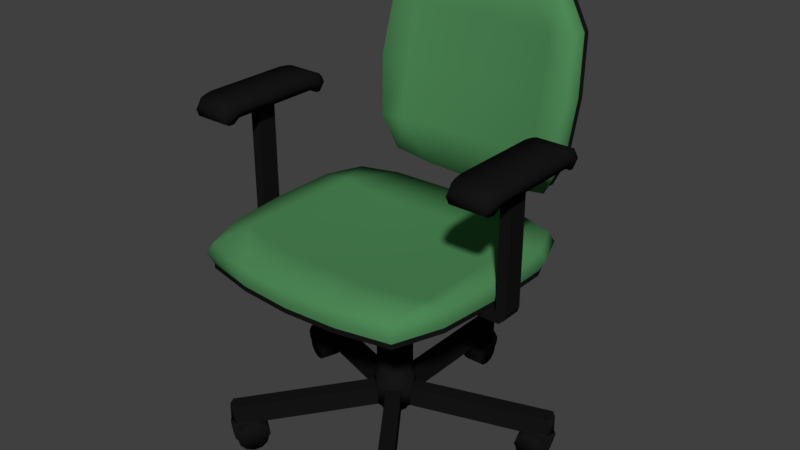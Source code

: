 # Source: Chair1.blend  (saved by Blender 2.78.0; exported with 4.5.12 LTS)
import bpy
from mathutils import Matrix  # noqa: F401  (used for matrix-valued properties, if any)

bpy.ops.wm.read_factory_settings(use_empty=True)
scene = bpy.context.scene
scene.name = 'Scene'

# ---- collections
col_collection_1 = bpy.data.collections.new('Collection 1'); scene.collection.children.link(col_collection_1)

# ---- materials (node trees are filled in below, after node groups)
mat_plastic_black = bpy.data.materials.new('Plastic-Black')
mat_plastic_black.alpha_threshold = 0.0
mat_plastic_black.use_transparent_shadow = False
mat_plastic_black.diffuse_color = (0.008, 0.008, 0.008, 1.0)
mat_plastic_black.roughness = 0.5
mat_plastic_black.specular_intensity = 0.0
mat_metal_silver = bpy.data.materials.new('Metal-Silver')
mat_metal_silver.alpha_threshold = 0.0
mat_metal_silver.use_transparent_shadow = False
mat_metal_silver.roughness = 0.5
mat_cloth_lightgreen = bpy.data.materials.new('Cloth-LightGreen')
mat_cloth_lightgreen.alpha_threshold = 0.0
mat_cloth_lightgreen.use_transparent_shadow = False
mat_cloth_lightgreen.diffuse_color = (0.07607, 0.2462, 0.09378, 1.0)
mat_cloth_lightgreen.roughness = 0.5
mat_cloth_lightgreen.specular_intensity = 0.0
mat_cloth_lightgreen.line_color = (0.0, 0.0, 0.0, 1.0)
mat_metal_black = bpy.data.materials.new('Metal-Black')
mat_metal_black.alpha_threshold = 0.0
mat_metal_black.use_transparent_shadow = False
mat_metal_black.diffuse_color = (0.003095, 0.003095, 0.003095, 1.0)
mat_metal_black.roughness = 0.5

# ---- material node trees

# ---- world
world_world = bpy.data.worlds.new('World'); scene.world = world_world
world_world.color = (0.05088, 0.05088, 0.05088)
world_world.use_sun_shadow = False
world_world.sun_shadow_jitter_overblur = 0.0
world_world.cycles.sampling_method = 'MANUAL'

# ---- meshes
me_chairbase = bpy.data.meshes.new('ChairBase')
me_chairbase.from_pydata([(-0.015, 0.03724, 0.06), (0.015, 0.3095, 0.1), (-0.015, 0.3095, 0.06), (0.015, 0.03724, 0.1), (0.015, 0.03724, 0.06), (-0.015, 0.3095, 0.1), (0.015, 0.3095, 0.06), (-0.015, 0.03724, 0.1), (0.0, 0.3172, 0.1), (0.0, 0.3172, 0.06), (0.03078, 0.02577, 0.06), (0.299, 0.08137, 0.1), (0.2897, 0.1099, 0.06), (0.04005, -0.002759, 0.1), (0.04005, -0.002759, 0.06), (0.299, 0.08137, 0.06), (0.03078, 0.02577, 0.1), (0.3017, 0.09803, 0.06), (0.03402, -0.02131, 0.06), (0.009753, -0.03894, 0.1), (0.009753, -0.03894, 0.06), (0.03402, -0.02131, 0.1), (0.1865, -0.2567, 0.1), (0.1865, -0.2567, 0.06), (-0.009753, -0.03894, 0.06), (-0.03402, -0.02131, 0.1), (-0.03402, -0.02131, 0.06), (-0.009753, -0.03894, 0.1), (-0.04005, -0.002759, 0.06), (-0.2897, 0.1099, 0.1), (-0.299, 0.08137, 0.06), (-0.03078, 0.02577, 0.1), (-0.03078, 0.02577, 0.06), (-0.299, 0.08137, 0.1), (-0.2897, 0.1099, 0.06), (-0.04005, -0.002759, 0.1), (-0.3017, 0.09803, 0.1), (-0.3017, 0.09803, 0.06), (0.015, 0.03724, 0.12), (-0.015, 0.03724, 0.12), (0.04005, -0.002759, 0.12), (0.03078, 0.02577, 0.12), (0.009753, -0.03894, 0.12), (0.03402, -0.02131, 0.12), (-0.03402, -0.02131, 0.12), (-0.009753, -0.03894, 0.12), (-0.03078, 0.02577, 0.12), (-0.04005, -0.002759, 0.12), (0.01302, 0.03231, 0.1219), (-0.01302, 0.03231, 0.1219), (0.03476, -0.002394, 0.1219), (0.02671, 0.02237, 0.1219), (0.008463, -0.03379, 0.1219), (0.02953, -0.01849, 0.1219), (-0.02953, -0.01849, 0.1219), (-0.008463, -0.03379, 0.1219), (-0.02671, 0.02237, 0.1219), (-0.03476, -0.002394, 0.1219), (0.01302, 0.03231, 0.26), (-0.01302, 0.03231, 0.26), (0.03476, -0.002394, 0.26), (0.02671, 0.02237, 0.26), (0.008463, -0.03379, 0.26), (0.02953, -0.01849, 0.26), (-0.02953, -0.01849, 0.26), (-0.008463, -0.03379, 0.26), (-0.02671, 0.02237, 0.26), (-0.03476, -0.002394, 0.26), (0.2897, 0.1099, 0.1), (0.3017, 0.09803, 0.1), (0.1698, -0.2592, 0.1), (0.1941, -0.2416, 0.06), (0.1941, -0.2416, 0.1), (0.1698, -0.2592, 0.06), (-0.1941, -0.2416, 0.1), (-0.1698, -0.2592, 0.06), (-0.1698, -0.2592, 0.1), (-0.1941, -0.2416, 0.06), (-0.1865, -0.2567, 0.1), (-0.1865, -0.2567, 0.06), (0.01106, 0.02745, 0.2638), (-0.01106, 0.02745, 0.2638), (0.02952, -0.002033, 0.2638), (0.02269, 0.019, 0.2638), (0.007189, -0.0287, 0.2638), (0.02508, -0.01571, 0.2638), (-0.02508, -0.01571, 0.2638), (-0.007189, -0.0287, 0.2638), (-0.02269, 0.019, 0.2638), (-0.02952, -0.002033, 0.2638), (-0.0111, 0.02756, 0.06), (0.0111, 0.02756, 0.06), (0.02278, 0.01908, 0.06), (0.02965, -0.002042, 0.06), (0.02519, -0.01577, 0.06), (0.007219, -0.02883, 0.06), (-0.007219, -0.02883, 0.06), (-0.02519, -0.01577, 0.06), (-0.02965, -0.002042, 0.06), (-0.02278, 0.01908, 0.06), (-0.0111, 0.02756, 0.04669), (0.0111, 0.02756, 0.04669), (0.02278, 0.01908, 0.04669), (0.02965, -0.002042, 0.04669), (0.02519, -0.01577, 0.04669), (0.007219, -0.02883, 0.04669), (-0.007219, -0.02883, 0.04669), (-0.02519, -0.01577, 0.04669), (-0.02965, -0.002042, 0.04669), (-0.02278, 0.01908, 0.04669)], [], [(4, 3, 16, 10), (0, 7, 5, 2), (5, 7, 3, 1, 8), (15, 17, 69, 11), (2, 9, 6, 4, 0), (6, 1, 3, 4), (7, 0, 32, 31), (10, 16, 68, 12), (68, 16, 13, 11, 69), (12, 68, 69, 17), (12, 17, 15, 14, 10), (15, 11, 13, 14), (26, 25, 35, 28), (18, 21, 72, 71), (72, 21, 19, 70, 22), (2, 5, 8, 9), (71, 23, 73, 20, 18), (73, 70, 19, 20), (20, 19, 27, 24), (24, 27, 76, 75), (76, 27, 25, 74, 78), (6, 9, 8, 1), (75, 79, 77, 26, 24), (77, 74, 25, 26), (14, 13, 21, 18), (28, 35, 33, 30), (33, 35, 31, 29, 36), (34, 37, 36, 29), (30, 37, 34, 32, 28), (34, 29, 31, 32), (3, 7, 39, 38), (27, 19, 42, 45), (13, 16, 41, 40), (19, 21, 43, 42), (25, 27, 45, 44), (21, 13, 40, 43), (31, 35, 47, 46), (35, 25, 44, 47), (16, 3, 38, 41), (7, 31, 46, 39), (38, 39, 49, 48), (47, 44, 54, 57), (46, 47, 57, 56), (40, 41, 51, 50), (39, 46, 56, 49), (43, 40, 50, 53), (42, 43, 53, 52), (41, 38, 48, 51), (45, 42, 52, 55), (44, 45, 55, 54), (55, 52, 62, 65), (54, 55, 65, 64), (48, 49, 59, 58), (57, 54, 64, 67), (56, 57, 67, 66), (50, 51, 61, 60), (49, 56, 66, 59), (53, 50, 60, 63), (52, 53, 63, 62), (51, 48, 58, 61), (30, 33, 36, 37), (73, 23, 22, 70), (71, 72, 22, 23), (77, 79, 78, 74), (75, 76, 78, 79), (63, 60, 82, 85), (62, 63, 85, 84), (61, 58, 80, 83), (65, 62, 84, 87), (64, 65, 87, 86), (58, 59, 81, 80), (67, 64, 86, 89), (66, 67, 89, 88), (60, 61, 83, 82), (59, 66, 88, 81), (81, 88, 89, 86, 87, 84, 85, 82, 83, 80), (24, 26, 97, 96), (4, 10, 92, 91), (0, 4, 91, 90), (20, 24, 96, 95), (10, 14, 93, 92), (28, 32, 99, 98), (14, 18, 94, 93), (32, 0, 90, 99), (18, 20, 95, 94), (26, 28, 98, 97), (92, 93, 103, 102), (99, 90, 100, 109), (93, 94, 104, 103), (94, 95, 105, 104), (91, 92, 102, 101), (95, 96, 106, 105), (96, 97, 107, 106), (90, 91, 101, 100), (97, 98, 108, 107), (98, 99, 109, 108), (100, 101, 102, 103, 104, 105, 106, 107, 108, 109)])
me_chairbase.polygons.foreach_set('use_smooth', [1, 0, 0, 1, 0, 0, 1, 0, 0, 1, 0, 0, 1, 0, 0, 1, 0, 0, 1, 0, 0, 1, 0, 0, 1, 0, 0, 0, 0, 0, 1, 1, 1, 1, 1, 1, 1, 1, 1, 1, 1, 1, 1, 1, 1, 1, 1, 1, 1, 1, 1, 1, 1, 1, 1, 1, 1, 1, 1, 1, 0, 1, 1, 1, 1, 1, 1, 1, 1, 1, 1, 1, 1, 1, 1, 1, 0, 1, 0, 1, 0, 0, 1, 1, 0, 1, 0, 1, 1, 0, 1, 1, 0, 0, 1, 0, 0])
me_chairbase.materials.append(mat_plastic_black)
me_chairbase.use_remesh_preserve_volume = False
me_chairbase.use_remesh_preserve_attributes = False
me_chairbase.use_mirror_vertex_groups = False
me_chairbase.update()
me_cylinder_001 = bpy.data.meshes.new('Cylinder.001')
me_cylinder_001.from_pydata([(0.0, 0.015, 0.0), (0.0, 0.015, 0.14), (0.0075, 0.01299, 0.0), (0.0075, 0.01299, 0.14), (0.01299, 0.0075, 0.0), (0.01299, 0.0075, 0.14), (0.015, -6.557e-10, 0.0), (0.015, -6.557e-10, 0.14), (0.01299, -0.0075, 0.0), (0.01299, -0.0075, 0.14), (0.0075, -0.01299, 0.0), (0.0075, -0.01299, 0.14), (2.265e-09, -0.015, 0.0), (2.265e-09, -0.015, 0.14), (-0.0075, -0.01299, 0.0), (-0.0075, -0.01299, 0.14), (-0.01299, -0.0075, 0.0), (-0.01299, -0.0075, 0.14), (-0.015, -6.974e-09, 0.0), (-0.015, -6.974e-09, 0.14), (-0.01299, 0.0075, 0.0), (-0.01299, 0.0075, 0.14), (-0.0075, 0.01299, 0.0), (-0.0075, 0.01299, 0.14)], [], [(0, 1, 3, 2), (2, 3, 5, 4), (4, 5, 7, 6), (6, 7, 9, 8), (8, 9, 11, 10), (10, 11, 13, 12), (12, 13, 15, 14), (14, 15, 17, 16), (16, 17, 19, 18), (18, 19, 21, 20), (3, 1, 23, 21, 19, 17, 15, 13, 11, 9, 7, 5), (20, 21, 23, 22), (22, 23, 1, 0), (0, 2, 4, 6, 8, 10, 12, 14, 16, 18, 20, 22)])
me_cylinder_001.polygons.foreach_set('use_smooth', [True] * 14)
me_cylinder_001.materials.append(mat_metal_silver)
me_cylinder_001.use_remesh_preserve_volume = False
me_cylinder_001.use_remesh_preserve_attributes = False
me_cylinder_001.use_mirror_vertex_groups = False
me_cylinder_001.update()
me_chair1seat = bpy.data.meshes.new('Chair1Seat')
me_chair1seat.from_pydata([(0.0, -1.0, 0.0), (0.0, 1.0, 0.0), (0.8156, -0.8788, 0.0), (1.0, 0.5788, 0.0), (0.5868, 0.9769, 0.0), (0.8856, 0.8759, 0.0), (1.0, 0.01442, 0.0), (0.9512, -0.4928, 0.0), (0.4105, -0.9712, 0.0), (0.0, -1.0, 0.01), (0.0, 1.0, 0.01), (0.8156, -0.8788, 0.01), (1.0, 0.5788, 0.01), (0.5868, 0.9769, 0.01), (0.8856, 0.8759, 0.01), (1.0, 0.01442, 0.01), (0.9512, -0.4928, 0.01), (0.4105, -0.9712, 0.01), (0.0, 1.042, 0.03), (0.0, -1.042, 0.03), (0.6113, 1.018, 0.03), (0.9226, 0.9126, 0.03), (1.042, 0.01503, 0.03), (1.042, 0.603, 0.03), (0.4277, -1.012, 0.03), (0.8497, -0.9156, 0.03), (0.991, -0.5134, 0.03), (0.0, 1.0, 0.05), (0.0, -1.0, 0.05), (0.5868, 0.9769, 0.05), (0.8856, 0.8759, 0.05), (1.0, 0.01442, 0.05), (1.0, 0.5788, 0.05), (0.4105, -0.9712, 0.05), (0.8156, -0.8788, 0.05), (0.9512, -0.4928, 0.05), (0.8156, 0.01442, 0.05), (0.8156, 0.5788, 0.05), (0.8156, -0.4928, 0.05), (0.5868, 0.5788, 0.04584), (0.4962, 0.01442, 0.04584), (0.4105, -0.5779, 0.04321), (0.0, -0.5779, 0.04321), (0.0, 0.5788, 0.04584), (0.0, 0.01442, 0.04584)], [], [(1, 4, 5, 3, 6, 7, 2, 8, 0), (14, 13, 20, 21), (8, 17, 9, 0), (5, 14, 12, 3), (4, 13, 14, 5), (6, 15, 16, 7), (3, 12, 15, 6), (7, 16, 11, 2), (2, 11, 17, 8), (1, 10, 13, 4), (20, 18, 27, 29), (16, 15, 22, 26), (15, 12, 23, 22), (38, 34, 35), (11, 16, 26, 25), (17, 11, 25, 24), (13, 10, 18, 20), (9, 17, 24, 19), (12, 14, 21, 23), (42, 28, 33, 41), (19, 24, 33, 28), (23, 21, 30, 32), (21, 20, 29, 30), (26, 22, 31, 35), (22, 23, 32, 31), (33, 34, 38, 41), (25, 26, 35, 34), (24, 25, 34, 33), (31, 32, 37, 36), (35, 31, 36, 38), (40, 41, 38, 36), (36, 37, 39, 40), (37, 32, 30), (29, 39, 37, 30), (27, 43, 39, 29), (42, 41, 40, 44), (43, 44, 40, 39)])
me_chair1seat.polygons.foreach_set('use_smooth', [0, 1, 0, 0, 0, 0, 0, 0, 0, 0, 1, 1, 1, 1, 1, 1, 1, 1, 1, 1, 1, 1, 1, 1, 1, 1, 1, 1, 1, 1, 1, 1, 1, 1, 1, 1, 1])
me_chair1seat.polygons.foreach_set('material_index', [0, 1, 0, 0, 0, 0, 0, 0, 0, 0, 1, 1, 1, 1, 1, 1, 1, 1, 1, 1, 1, 1, 1, 1, 1, 1, 1, 1, 1, 1, 1, 1, 1, 1, 1, 1, 1])
me_chair1seat.materials.append(mat_plastic_black)
me_chair1seat.materials.append(mat_cloth_lightgreen)
me_chair1seat.use_remesh_preserve_volume = False
me_chair1seat.use_remesh_preserve_attributes = False
me_chair1seat.use_mirror_vertex_groups = False
me_chair1seat.update()
me_seatmetalbase = bpy.data.meshes.new('SeatMetalBase')
me_seatmetalbase.from_pydata([(-0.1174, -0.1948, 0.01232), (-0.1174, -0.1948, 0.05791), (-0.1174, 0.08036, 0.01232), (-0.1174, 0.08036, 0.05791), (-0.06077, -0.1948, 0.01232), (-0.06077, -0.1948, 0.05791), (-0.06077, 0.0617, 0.01232), (-0.06077, 0.0617, 0.05791), (-0.1174, 0.1109, 0.05791), (-0.1174, 0.1109, 0.01232), (-0.06077, 0.1109, 0.01232), (-0.06077, 0.1109, 0.05791), (0.1174, -0.1948, 0.01232), (0.1174, -0.1948, 0.05791), (0.1174, 0.08036, 0.01232), (0.1174, 0.08036, 0.05791), (0.06077, -0.1948, 0.01232), (0.06077, -0.1948, 0.05791), (0.06077, 0.0617, 0.01232), (0.06077, 0.0617, 0.05791), (0.1174, 0.1109, 0.05791), (0.1174, 0.1109, 0.01232), (0.06077, 0.1109, 0.01232), (0.06077, 0.1109, 0.05791), (0.0, 0.0617, 0.05791), (0.0, 0.0617, 0.01232), (0.0, 0.1109, 0.05791), (0.0, 0.1109, 0.01232), (-0.035, -0.088, -0.005019), (-0.035, -0.088, 0.05), (-0.03031, -0.0705, -0.005019), (-0.03031, -0.0705, 0.05), (-0.0175, -0.05769, -0.005019), (-0.0175, -0.05769, 0.05), (-4.657e-09, -0.053, -0.005019), (-4.657e-09, -0.053, 0.05), (0.0175, -0.05769, -0.005019), (0.0175, -0.05769, 0.05), (0.03031, -0.0705, -0.005019), (0.03031, -0.0705, 0.05), (0.035, -0.088, -0.005019), (0.035, -0.088, 0.05), (0.03031, -0.1055, -0.005019), (0.03031, -0.1055, 0.05), (0.0175, -0.1183, -0.005019), (0.0175, -0.1183, 0.05), (7.451e-09, -0.123, -0.005019), (7.451e-09, -0.123, 0.05), (-0.0175, -0.1183, -0.005019), (-0.0175, -0.1183, 0.05), (-0.03031, -0.1055, -0.005019), (-0.03031, -0.1055, 0.05), (-0.035, 0.0, -0.005019), (-0.035, 0.0, 0.05), (-0.03031, 0.0175, -0.005019), (-0.03031, 0.0175, 0.05), (-0.0175, 0.03031, -0.005019), (-0.0175, 0.03031, 0.05), (0.0, 0.035, -0.005019), (0.0, 0.035, 0.05), (0.0175, 0.03031, -0.005019), (0.0175, 0.03031, 0.05), (0.03031, 0.0175, -0.005019), (0.03031, 0.0175, 0.05), (0.035, 0.0, -0.005019), (0.035, 0.0, 0.05), (0.03031, -0.0175, -0.005019), (0.03031, -0.0175, 0.05), (0.0175, -0.03031, -0.005019), (0.0175, -0.03031, 0.05), (1.211e-08, -0.035, -0.005019), (1.211e-08, -0.035, 0.05), (-0.0175, -0.03031, -0.005019), (-0.0175, -0.03031, 0.05), (-0.03031, -0.0175, -0.005019), (-0.03031, -0.0175, 0.05), (0.0575, -0.134, 0.0), (0.0575, -0.134, 0.06), (-0.0575, -0.134, 0.0), (-0.0575, -0.134, 0.06), (0.0575, 0.046, 0.0), (0.0575, 0.046, 0.06), (-0.0575, 0.046, 0.0), (-0.0575, 0.046, 0.06), (-0.02954, -0.088, -0.005019), (-0.02558, -0.07323, -0.005019), (-0.01477, -0.06242, -0.005019), (-3.725e-09, -0.05846, -0.005019), (0.01477, -0.06242, -0.005019), (0.02558, -0.07323, -0.005019), (0.02954, -0.088, -0.005019), (0.02558, -0.1028, -0.005019), (0.01477, -0.1136, -0.005019), (7.451e-09, -0.1175, -0.005019), (-0.01477, -0.1136, -0.005019), (-0.02558, -0.1028, -0.005019), (-0.02954, 0.0, -0.005019), (-0.02558, 0.01477, -0.005019), (-0.01477, 0.02558, -0.005019), (0.0, 0.02954, -0.005019), (0.01477, 0.02558, -0.005019), (0.02558, 0.01477, -0.005019), (0.02954, -3.725e-09, -0.005019), (0.02558, -0.01477, -0.005019), (0.01477, -0.02558, -0.005019), (1.024e-08, -0.02954, -0.005019), (-0.01477, -0.02558, -0.005019), (-0.02558, -0.01477, -0.005019), (-0.02954, -0.088, -0.001765), (-0.02558, -0.07323, -0.001765), (-0.01477, -0.06242, -0.001765), (-3.725e-09, -0.05846, -0.001765), (0.01477, -0.06242, -0.001765), (0.02558, -0.07323, -0.001765), (0.02954, -0.088, -0.001765), (0.02558, -0.1028, -0.001765), (0.01477, -0.1136, -0.001765), (7.451e-09, -0.1175, -0.001765), (-0.01477, -0.1136, -0.001765), (-0.02558, -0.1028, -0.001765), (-0.02954, 0.0, -0.001765), (-0.02558, 0.01477, -0.001765), (-0.01477, 0.02558, -0.001765), (0.0, 0.02954, -0.001765), (0.01477, 0.02558, -0.001765), (0.02558, 0.01477, -0.001765), (0.02954, -3.725e-09, -0.001765), (0.02558, -0.01477, -0.001765), (0.01477, -0.02558, -0.001765), (1.024e-08, -0.02954, -0.001765), (-0.01477, -0.02558, -0.001765), (-0.02558, -0.01477, -0.001765)], [], [(0, 1, 3, 2), (7, 6, 25, 24), (6, 7, 5, 4), (4, 5, 1, 0), (2, 6, 4, 0), (7, 3, 1, 5), (9, 8, 11, 10), (6, 2, 9, 10), (3, 7, 11, 8), (2, 3, 8, 9), (11, 7, 24, 26), (10, 11, 26, 27), (6, 10, 27, 25), (12, 14, 15, 13), (19, 24, 25, 18), (18, 16, 17, 19), (16, 12, 13, 17), (14, 12, 16, 18), (19, 17, 13, 15), (21, 22, 23, 20), (18, 22, 21, 14), (15, 20, 23, 19), (14, 21, 20, 15), (23, 26, 24, 19), (22, 27, 26, 23), (18, 25, 27, 22), (28, 29, 31, 30), (30, 31, 33, 32), (32, 33, 35, 34), (34, 35, 37, 36), (36, 37, 39, 38), (38, 39, 41, 40), (40, 41, 43, 42), (42, 43, 45, 44), (44, 45, 47, 46), (46, 47, 49, 48), (31, 29, 51, 49, 47, 45, 43, 41, 39, 37, 35, 33), (48, 49, 51, 50), (50, 51, 29, 28), (52, 54, 97, 96), (52, 53, 55, 54), (54, 55, 57, 56), (56, 57, 59, 58), (58, 59, 61, 60), (60, 61, 63, 62), (62, 63, 65, 64), (64, 65, 67, 66), (66, 67, 69, 68), (68, 69, 71, 70), (70, 71, 73, 72), (55, 53, 75, 73, 71, 69, 67, 65, 63, 61, 59, 57), (72, 73, 75, 74), (74, 75, 53, 52), (66, 68, 104, 103), (76, 77, 79, 78), (78, 79, 83, 82), (82, 83, 81, 80), (80, 81, 77, 76), (78, 82, 80, 76), (83, 79, 77, 81), (88, 89, 113, 112), (95, 84, 108, 119), (32, 34, 87, 86), (42, 44, 92, 91), (28, 30, 85, 84), (62, 64, 102, 101), (72, 74, 107, 106), (38, 40, 90, 89), (48, 50, 95, 94), (58, 60, 100, 99), (68, 70, 105, 104), (34, 36, 88, 87), (44, 46, 93, 92), (54, 56, 98, 97), (64, 66, 103, 102), (74, 52, 96, 107), (30, 32, 86, 85), (40, 42, 91, 90), (50, 28, 84, 95), (60, 62, 101, 100), (70, 72, 106, 105), (36, 38, 89, 88), (46, 48, 94, 93), (56, 58, 99, 98), (108, 109, 110, 111, 112, 113, 114, 115, 116, 117, 118, 119), (120, 121, 122, 123, 124, 125, 126, 127, 128, 129, 130, 131), (103, 104, 128, 127), (96, 97, 121, 120), (89, 90, 114, 113), (104, 105, 129, 128), (97, 98, 122, 121), (90, 91, 115, 114), (105, 106, 130, 129), (98, 99, 123, 122), (91, 92, 116, 115), (106, 107, 131, 130), (84, 85, 109, 108), (99, 100, 124, 123), (92, 93, 117, 116), (107, 96, 120, 131), (85, 86, 110, 109), (100, 101, 125, 124), (93, 94, 118, 117), (86, 87, 111, 110), (101, 102, 126, 125), (94, 95, 119, 118), (87, 88, 112, 111), (102, 103, 127, 126)])
me_seatmetalbase.materials.append(mat_metal_black)
me_seatmetalbase.use_remesh_preserve_volume = False
me_seatmetalbase.use_remesh_preserve_attributes = False
me_seatmetalbase.use_mirror_vertex_groups = False
me_seatmetalbase.update()
me_seatbase = bpy.data.meshes.new('SeatBase')
me_seatbase.from_pydata([(-1.0, -1.03, 0.0), (-1.0, 1.03, 0.0), (1.0, -1.03, 0.0), (1.0, 1.03, 0.0), (-1.0, -0.9697, -0.04), (-1.0, 1.03, -0.04), (1.0, -0.9697, -0.04), (1.0, 1.03, -0.04), (-0.9569, -0.9318, -0.04), (-0.9569, 0.9924, -0.04), (0.9569, -0.9318, -0.04), (0.9569, 0.9924, -0.04), (-0.9569, -0.9318, -0.00986), (-0.9569, 0.9924, -0.00986), (0.9569, -0.9318, -0.00986), (0.9569, 0.9924, -0.00986)], [], [(3, 1, 0, 2), (7, 6, 10, 11), (2, 0, 4, 6), (3, 2, 6, 7), (1, 3, 7, 5), (0, 1, 5, 4), (8, 9, 13, 12), (4, 5, 9, 8), (6, 4, 8, 10), (5, 7, 11, 9), (13, 15, 14, 12), (10, 8, 12, 14), (9, 11, 15, 13), (11, 10, 14, 15)])
me_seatbase.materials.append(mat_plastic_black)
me_seatbase.use_remesh_preserve_volume = False
me_seatbase.use_remesh_preserve_attributes = False
me_seatbase.use_mirror_vertex_groups = False
me_seatbase.update()
me_chair1armrest = bpy.data.meshes.new('Chair1ArmRest')
me_chair1armrest.from_pydata([(0.3105, -0.125, 0.2359), (0.3105, -0.125, 0.2568), (0.3146, -0.115, 0.2302), (0.3146, -0.1143, 0.2659), (0.3163, -0.1044, 0.231), (0.3163, -0.1025, 0.2689), (0.318, -0.09347, 0.2405), (0.318, -0.08476, 0.2705), (0.3241, -0.08911, 0.2555), (0.3223, -0.1035, 0.25), (0.3165, -0.125, 0.2464), (0.3206, -0.1147, 0.2481), (0.2791, -0.125, 0.2359), (0.2791, -0.125, 0.2568), (0.2791, -0.115, 0.2302), (0.2791, -0.1143, 0.2659), (0.2476, -0.125, 0.2359), (0.2476, -0.125, 0.2568), (0.2435, -0.115, 0.2302), (0.2435, -0.1143, 0.2659), (0.2791, -0.1044, 0.231), (0.2791, -0.1025, 0.2689), (0.2418, -0.1044, 0.231), (0.2418, -0.1025, 0.2689), (0.2791, -0.09347, 0.2405), (0.2791, -0.08476, 0.2705), (0.2401, -0.09347, 0.2405), (0.2401, -0.08476, 0.2705), (0.2341, -0.08911, 0.2555), (0.2358, -0.1035, 0.25), (0.2416, -0.125, 0.2464), (0.2375, -0.1147, 0.2481), (0.3105, 0.125, 0.2359), (0.3105, 0.125, 0.2568), (0.3146, 0.115, 0.2302), (0.3146, 0.1143, 0.2659), (0.3163, 0.1044, 0.231), (0.3163, 0.1025, 0.2689), (0.318, 0.09347, 0.2405), (0.318, 0.08476, 0.2705), (0.3241, 0.0, 0.2555), (0.3241, 0.08911, 0.2555), (0.3223, 0.1035, 0.25), (0.3165, 0.125, 0.2464), (0.3206, 0.1147, 0.2481), (0.318, 0.0, 0.2405), (0.318, 0.0, 0.2705), (0.2791, 0.125, 0.2359), (0.2791, 0.125, 0.2568), (0.2791, 0.115, 0.2302), (0.2791, 0.1143, 0.2659), (0.2476, 0.125, 0.2359), (0.2476, 0.125, 0.2568), (0.2435, 0.115, 0.2302), (0.2435, 0.1143, 0.2659), (0.2791, 0.1044, 0.231), (0.2791, 0.1025, 0.2689), (0.2418, 0.1044, 0.231), (0.2418, 0.1025, 0.2689), (0.2791, 0.09347, 0.2405), (0.2791, 0.08476, 0.2705), (0.2401, 0.09347, 0.2405), (0.2401, 0.08476, 0.2705), (0.2341, 0.0, 0.2555), (0.2341, 0.08911, 0.2555), (0.2358, 0.1035, 0.25), (0.2416, 0.125, 0.2464), (0.2375, 0.1147, 0.2481), (0.2791, 0.0, 0.2405), (0.2791, 0.0, 0.2705), (0.2401, 0.0, 0.2405), (0.2401, 0.0, 0.2705), (0.2691, -0.02, 0.006887), (0.2691, -0.02, 0.2405), (0.2691, 0.02, 0.006887), (0.2691, 0.02, 0.2405), (0.2891, -0.02, 0.006887), (0.2891, -0.02, 0.2405), (0.2891, 0.02, 0.006887), (0.2891, 0.02, 0.2405), (0.2664, -0.02, 0.000833), (0.2664, 0.02, 0.000833), (0.2864, -0.02, -0.003708), (0.2864, 0.02, -0.003708), (0.2562, -0.02, -0.01355), (0.2562, 0.02, -0.01355), (0.2762, -0.02, -0.01355), (0.2762, 0.02, -0.01355), (0.1744, -0.02, 0.000833), (0.1744, 0.02, 0.000833), (0.1801, -0.02, -0.01355), (0.1801, 0.02, -0.01355)], [], [(15, 3, 5, 21), (11, 3, 1, 10), (0, 10, 1, 13, 12), (14, 2, 0, 12), (3, 15, 13, 1), (4, 20, 24, 6), (11, 2, 4, 9), (2, 14, 20, 4), (25, 7, 46, 69), (21, 5, 7, 25), (9, 4, 6, 8), (8, 6, 45, 40), (6, 24, 68, 45), (5, 9, 8, 7), (2, 11, 10, 0), (7, 8, 40, 46), (3, 11, 9, 5), (15, 21, 23, 19), (31, 30, 17, 19), (16, 12, 13, 17, 30), (14, 12, 16, 18), (19, 17, 13, 15), (22, 26, 24, 20), (31, 29, 22, 18), (18, 22, 20, 14), (25, 69, 71, 27), (21, 25, 27, 23), (29, 28, 26, 22), (28, 63, 70, 26), (26, 70, 68, 24), (23, 27, 28, 29), (18, 16, 30, 31), (27, 71, 63, 28), (19, 23, 29, 31), (50, 56, 37, 35), (44, 43, 33, 35), (32, 47, 48, 33, 43), (49, 47, 32, 34), (35, 33, 48, 50), (36, 38, 59, 55), (44, 42, 36, 34), (34, 36, 55, 49), (60, 69, 46, 39), (56, 60, 39, 37), (42, 41, 38, 36), (41, 40, 45, 38), (38, 45, 68, 59), (37, 39, 41, 42), (34, 32, 43, 44), (39, 46, 40, 41), (35, 37, 42, 44), (50, 54, 58, 56), (67, 54, 52, 66), (51, 66, 52, 48, 47), (49, 53, 51, 47), (54, 50, 48, 52), (57, 55, 59, 61), (67, 53, 57, 65), (53, 49, 55, 57), (60, 62, 71, 69), (56, 58, 62, 60), (65, 57, 61, 64), (64, 61, 70, 63), (61, 59, 68, 70), (58, 65, 64, 62), (53, 67, 66, 51), (62, 64, 63, 71), (54, 67, 65, 58), (72, 73, 75, 74), (74, 75, 79, 78), (78, 79, 77, 76), (76, 77, 73, 72), (76, 72, 80, 82), (79, 75, 73, 77), (82, 80, 84, 86), (74, 78, 83, 81), (72, 74, 81, 80), (78, 76, 82, 83), (85, 87, 86, 84), (81, 83, 87, 85), (83, 82, 86, 87), (84, 80, 88, 90), (88, 89, 91, 90), (85, 84, 90, 91), (81, 85, 91, 89), (80, 81, 89, 88)])
me_chair1armrest.polygons.foreach_set('use_smooth', [1, 1, 1, 1, 1, 1, 1, 1, 1, 1, 1, 1, 1, 1, 1, 1, 1, 1, 1, 1, 1, 1, 1, 1, 1, 1, 1, 1, 1, 1, 1, 1, 1, 1, 1, 1, 1, 1, 1, 1, 1, 1, 1, 1, 1, 1, 1, 1, 1, 1, 1, 1, 1, 1, 1, 1, 1, 1, 1, 1, 1, 1, 1, 1, 1, 1, 1, 1, 0, 0, 0, 0, 0, 0, 0, 0, 0, 0, 0, 0, 0, 0, 0, 0, 0, 0])
me_chair1armrest.materials.append(mat_plastic_black)
me_chair1armrest.use_remesh_preserve_volume = False
me_chair1armrest.use_remesh_preserve_attributes = False
me_chair1armrest.use_mirror_vertex_groups = False
me_chair1armrest.update()
me_chair1seatback = bpy.data.meshes.new('Chair1SeatBack')
me_chair1seatback.from_pydata([(0.0, -0.1968, 0.0), (0.0, 0.1968, -0.04727), (0.1707, -0.1769, 0.01382), (0.2043, 0.1139, -0.01445), (0.08075, 0.1922, -0.04197), (0.1575, 0.1724, -0.03611), (0.2143, 0.002838, 0.006773), (0.2042, -0.1134, 0.02056), (0.08669, -0.1911, 0.005298), (0.0, -0.1968, 0.01341), (0.0, 0.1968, -0.03727), (0.1687, -0.1769, 0.02362), (0.2023, 0.1139, -0.004647), (0.08075, 0.1922, -0.03197), (0.1555, 0.1724, -0.02631), (0.2123, 0.002838, 0.01658), (0.2022, -0.1134, 0.03036), (0.08669, -0.1911, 0.0187), (0.0, 0.205, -0.01727), (0.0, -0.205, 0.03), (0.08593, 0.2003, -0.01197), (0.1592, 0.1796, -0.005157), (0.217, 0.002957, 0.03793), (0.207, 0.1187, 0.0167), (0.09031, -0.1991, 0.0353), (0.1718, -0.1841, 0.04465), (0.2065, -0.1175, 0.05162), (0.0, 0.1968, 0.002732), (0.0, -0.1968, 0.05), (0.08075, 0.1922, 0.008029), (0.1476, 0.1724, 0.0129), (0.2044, 0.002838, 0.05579), (0.1944, 0.1139, 0.03457), (0.08669, -0.1911, 0.0553), (0.1608, -0.1769, 0.06283), (0.1943, -0.1134, 0.06957), (0.1508, 0.002838, 0.045), (0.1508, 0.1139, 0.02579), (0.1516, -0.1134, 0.06097), (0.08311, 0.1139, 0.02027), (0.08909, 0.002837, 0.03948), (0.08669, -0.1122, 0.0553), (0.0, -0.1137, 0.05), (0.0, 0.1139, 0.01497), (0.0, 0.002837, 0.03418), (0.0, -0.2826, 0.01293), (0.0, -0.1898, 0.01293), (0.0, -0.2826, 0.003597), (0.0, -0.1898, 0.003597), (0.0325, -0.2826, 0.01293), (0.0325, -0.1898, 0.01293), (0.0325, -0.2826, 0.003597), (0.0325, -0.1898, 0.003597), (0.0, -0.2902, 0.01034), (0.0, -0.2902, 0.01626), (0.0325, -0.2902, 0.01034), (0.0325, -0.2902, 0.01626), (0.0, -0.2826, 0.07915), (0.0325, -0.2826, 0.07915), (0.0, -0.2902, 0.07915), (0.0325, -0.2902, 0.07915), (0.0, -0.2826, 0.1534), (0.0325, -0.2826, 0.1534), (0.0, -0.3183, 0.1555), (0.0325, -0.3183, 0.1555)], [], [(1, 4, 5, 3, 6, 7, 2, 8, 0), (14, 13, 20, 21), (8, 17, 9, 0), (5, 14, 12, 3), (4, 13, 14, 5), (6, 15, 16, 7), (3, 12, 15, 6), (7, 16, 11, 2), (2, 11, 17, 8), (1, 10, 13, 4), (20, 18, 27, 29), (16, 15, 22, 26), (15, 12, 23, 22), (38, 34, 35), (11, 16, 26, 25), (17, 11, 25, 24), (13, 10, 18, 20), (9, 17, 24, 19), (12, 14, 21, 23), (42, 28, 33, 41), (19, 24, 33, 28), (23, 21, 30, 32), (21, 20, 29, 30), (26, 22, 31, 35), (22, 23, 32, 31), (33, 34, 38, 41), (25, 26, 35, 34), (24, 25, 34, 33), (31, 32, 37, 36), (35, 31, 36, 38), (40, 41, 38, 36), (36, 37, 39, 40), (37, 32, 30), (29, 39, 37, 30), (27, 43, 39, 29), (42, 41, 40, 44), (43, 44, 40, 39), (45, 46, 48, 47), (47, 48, 52, 51), (51, 52, 50, 49), (49, 50, 46, 45), (47, 51, 55, 53), (53, 55, 56, 54), (45, 47, 53, 54), (51, 49, 56, 55), (54, 56, 60, 59), (57, 59, 63, 61), (45, 54, 59, 57), (49, 45, 57, 58), (56, 49, 58, 60), (62, 61, 63, 64), (58, 57, 61, 62), (60, 58, 62, 64), (59, 60, 64, 63)])
me_chair1seatback.polygons.foreach_set('use_smooth', [0, 1, 0, 0, 0, 0, 0, 0, 0, 0, 1, 1, 1, 1, 1, 1, 1, 1, 1, 1, 1, 1, 1, 1, 1, 1, 1, 1, 1, 1, 1, 1, 1, 1, 1, 1, 1, 0, 0, 0, 0, 0, 0, 0, 0, 0, 0, 0, 0, 0, 0, 0, 0, 0])
me_chair1seatback.polygons.foreach_set('material_index', [0, 1, 0, 0, 0, 0, 0, 0, 0, 0, 1, 1, 1, 1, 1, 1, 1, 1, 1, 1, 1, 1, 1, 1, 1, 1, 1, 1, 1, 1, 1, 1, 1, 1, 1, 1, 1, 0, 0, 0, 0, 0, 0, 0, 0, 0, 0, 0, 0, 0, 0, 0, 0, 0])
me_chair1seatback.materials.append(mat_plastic_black)
me_chair1seatback.materials.append(mat_cloth_lightgreen)
me_chair1seatback.use_remesh_preserve_volume = False
me_chair1seatback.use_remesh_preserve_attributes = False
me_chair1seatback.use_mirror_vertex_groups = False
me_chair1seatback.update()
me_chairwheel_002 = bpy.data.meshes.new('ChairWheel.002')
me_chairwheel_002.from_pydata([(0.0, 0.03, -0.02), (0.0, 0.03, 0.02), (0.015, 0.02598, -0.02), (0.015, 0.02598, 0.02), (0.02598, 0.015, -0.02), (0.02598, 0.015, 0.02), (0.03, -1.311e-09, -0.02), (0.03, -1.311e-09, 0.02), (0.02598, -0.015, -0.02), (0.02598, -0.015, 0.02), (0.015, -0.02598, -0.02), (0.015, -0.02598, 0.02), (4.53e-09, -0.03, -0.02), (4.53e-09, -0.03, 0.02), (-0.015, -0.02598, -0.02), (-0.015, -0.02598, 0.02), (-0.02598, -0.015, -0.02), (-0.02598, -0.015, 0.02), (-0.03, -1.395e-08, -0.02), (-0.03, -1.395e-08, 0.02), (-0.02598, 0.015, -0.02), (-0.02598, 0.015, 0.02), (-0.015, 0.02598, -0.02), (-0.015, 0.02598, 0.02), (-0.0005611, 0.03298, -0.02007), (-0.0005611, 0.03298, 0.02007), (-0.0005611, -0.03298, -0.01929), (-0.0005611, -0.03298, 0.01929), (-0.01705, -0.02856, -0.01929), (-0.01705, -0.02856, 0.01929), (-0.02912, -0.01649, -0.01929), (-0.02912, -0.01649, 0.01929), (-0.03354, -1.118e-08, -0.01929), (-0.03354, -1.304e-08, 0.01929), (-0.03354, 0.02822, -0.01988), (-0.03354, 0.02822, 0.01988), (-0.01705, 0.03651, -0.02007), (-0.01705, 0.03651, 0.02007), (-0.03354, 0.03913, -8.792e-09), (-0.01705, 0.03747, 4.061e-09)], [], [(0, 1, 3, 2), (2, 3, 5, 4), (4, 5, 7, 6), (6, 7, 9, 8), (8, 9, 11, 10), (10, 11, 13, 12), (12, 13, 15, 14), (14, 15, 17, 16), (16, 17, 19, 18), (18, 19, 21, 20), (3, 1, 23, 21, 19, 17, 15, 13, 11, 9, 7, 5), (20, 21, 23, 22), (22, 23, 1, 0), (0, 2, 4, 6, 8, 10, 12, 14, 16, 18, 20, 22), (26, 27, 29, 28), (28, 29, 31, 30), (30, 31, 33, 32), (32, 33, 35, 38, 34), (38, 39, 36, 34), (37, 39, 38, 35), (27, 13, 15, 29), (17, 31, 29, 15), (19, 33, 31, 17), (21, 35, 33, 19), (23, 37, 35, 21), (1, 25, 37, 23), (0, 24, 25, 1), (22, 36, 24, 0), (20, 34, 36, 22), (18, 32, 34, 20), (16, 30, 32, 18), (14, 28, 30, 16), (12, 26, 28, 14), (13, 27, 26, 12), (25, 24, 36, 39, 37)])
me_chairwheel_002.polygons.foreach_set('use_smooth', [1, 1, 1, 1, 1, 1, 1, 1, 1, 1, 1, 1, 1, 1, 1, 1, 1, 1, 1, 0, 1, 0, 0, 0, 0, 0, 0, 0, 0, 0, 0, 0, 0, 0, 0])
me_chairwheel_002.materials.append(mat_plastic_black)
me_chairwheel_002.use_remesh_preserve_volume = False
me_chairwheel_002.use_remesh_preserve_attributes = False
me_chairwheel_002.use_mirror_vertex_groups = False
me_chairwheel_002.update()
me_chairwheel = bpy.data.meshes.new('ChairWheel')
me_chairwheel.from_pydata([(0.0, 0.03, -0.02), (0.0, 0.03, 0.02), (0.015, 0.02598, -0.02), (0.015, 0.02598, 0.02), (0.02598, 0.015, -0.02), (0.02598, 0.015, 0.02), (0.03, -1.311e-09, -0.02), (0.03, -1.311e-09, 0.02), (0.02598, -0.015, -0.02), (0.02598, -0.015, 0.02), (0.015, -0.02598, -0.02), (0.015, -0.02598, 0.02), (4.53e-09, -0.03, -0.02), (4.53e-09, -0.03, 0.02), (-0.015, -0.02598, -0.02), (-0.015, -0.02598, 0.02), (-0.02598, -0.015, -0.02), (-0.02598, -0.015, 0.02), (-0.03, -1.395e-08, -0.02), (-0.03, -1.395e-08, 0.02), (-0.02598, 0.015, -0.02), (-0.02598, 0.015, 0.02), (-0.015, 0.02598, -0.02), (-0.015, 0.02598, 0.02), (-0.0005611, 0.03298, -0.02007), (-0.0005611, 0.03298, 0.02007), (-0.0005611, -0.03298, -0.01929), (-0.0005611, -0.03298, 0.01929), (-0.01705, -0.02856, -0.01929), (-0.01705, -0.02856, 0.01929), (-0.02912, -0.01649, -0.01929), (-0.02912, -0.01649, 0.01929), (-0.03354, -1.118e-08, -0.01929), (-0.03354, -1.304e-08, 0.01929), (-0.03354, 0.02822, -0.01988), (-0.03354, 0.02822, 0.01988), (-0.01705, 0.03651, -0.02007), (-0.01705, 0.03651, 0.02007), (-0.03354, 0.03913, -8.792e-09), (-0.01705, 0.03747, 4.061e-09)], [], [(0, 1, 3, 2), (2, 3, 5, 4), (4, 5, 7, 6), (6, 7, 9, 8), (8, 9, 11, 10), (10, 11, 13, 12), (12, 13, 15, 14), (14, 15, 17, 16), (16, 17, 19, 18), (18, 19, 21, 20), (3, 1, 23, 21, 19, 17, 15, 13, 11, 9, 7, 5), (20, 21, 23, 22), (22, 23, 1, 0), (0, 2, 4, 6, 8, 10, 12, 14, 16, 18, 20, 22), (26, 27, 29, 28), (28, 29, 31, 30), (30, 31, 33, 32), (32, 33, 35, 38, 34), (38, 39, 36, 34), (37, 39, 38, 35), (27, 13, 15, 29), (17, 31, 29, 15), (19, 33, 31, 17), (21, 35, 33, 19), (23, 37, 35, 21), (1, 25, 37, 23), (0, 24, 25, 1), (22, 36, 24, 0), (20, 34, 36, 22), (18, 32, 34, 20), (16, 30, 32, 18), (14, 28, 30, 16), (12, 26, 28, 14), (13, 27, 26, 12), (25, 24, 36, 39, 37)])
me_chairwheel.polygons.foreach_set('use_smooth', [1, 1, 1, 1, 1, 1, 1, 1, 1, 1, 1, 1, 1, 1, 1, 1, 1, 1, 1, 0, 1, 0, 0, 0, 0, 0, 0, 0, 0, 0, 0, 0, 0, 0, 0])
me_chairwheel.materials.append(mat_plastic_black)
me_chairwheel.use_remesh_preserve_volume = False
me_chairwheel.use_remesh_preserve_attributes = False
me_chairwheel.use_mirror_vertex_groups = False
me_chairwheel.update()

# ---- objects
ob_chairbase = bpy.data.objects.new('ChairBase', me_chairbase)
ob_cylinder = bpy.data.objects.new('Cylinder', me_cylinder_001)
ob_chair1seat = bpy.data.objects.new('Chair1Seat', me_chair1seat)
ob_seatmetalbase = bpy.data.objects.new('SeatMetalBase', me_seatmetalbase)
ob_seatbase = bpy.data.objects.new('SeatBase', me_seatbase)
ob_chair1armrest = bpy.data.objects.new('Chair1ArmRest', me_chair1armrest)
ob_chair1seatback = bpy.data.objects.new('Chair1SeatBack', me_chair1seatback)
ob_chairwheel_001 = bpy.data.objects.new('ChairWheel.001', me_chairwheel_002)
ob_chairwheel = bpy.data.objects.new('ChairWheel', me_chairwheel)
ob_chairwheel_004 = bpy.data.objects.new('ChairWheel.004', me_chairwheel)
ob_chairwheel_003 = bpy.data.objects.new('ChairWheel.003', me_chairwheel)
ob_chairwheel_002 = bpy.data.objects.new('ChairWheel.002', me_chairwheel)

# ---- transforms, parenting, visibility, modifiers, constraints
ob_chairbase.location = (0.0, 0.0, 0.0)
ob_chairbase.lineart.crease_threshold = 0.0
ob_cylinder.parent = ob_chairbase
ob_cylinder.location = (3.725e-10, -4.191e-09, 0.1817)
ob_cylinder.lineart.crease_threshold = 0.0
ob_chair1seat.parent = ob_cylinder
ob_chair1seat.matrix_parent_inverse = Matrix(((1.0, 0.0, 0.0, -3.725e-10), (0.0, 1.0, 0.0, 4.191e-09), (0.0, 0.0, 1.0, -0.2638), (0.0, 0.0, 0.0, 1.0)))
ob_chair1seat.location = (-1.863e-09, -0.044, 0.4638)
ob_chair1seat.scale = (0.25, 0.235, 1.0)
ob_chair1seat.lineart.crease_threshold = 0.0
_m = ob_chair1seat.modifiers.new('Mirror', 'MIRROR')
ob_seatmetalbase.parent = ob_chair1seat
ob_seatmetalbase.matrix_parent_inverse = Matrix(((4.0, 0.0, 0.0, 7.451e-09), (0.0, 4.255, 0.0, 0.1872), (0.0, 0.0, 1.0, -0.4638), (0.0, 0.0, 0.0, 1.0)))
ob_seatmetalbase.location = (-3.881e-11, -6.442e-09, 0.4038)
ob_seatmetalbase.lineart.crease_threshold = 0.0
ob_seatbase.parent = ob_chair1seat
ob_seatbase.matrix_parent_inverse = Matrix(((4.0, 0.0, 0.0, 7.451e-09), (0.0, 4.255, 0.0, 0.1872), (0.0, 0.0, 1.0, -0.4638), (0.0, 0.0, 0.0, 1.0)))
ob_seatbase.location = (-5.588e-09, -0.044, 0.4638)
ob_seatbase.scale = (0.125, 0.165, 1.0)
ob_seatbase.lineart.crease_threshold = 0.0
ob_chair1armrest.parent = ob_chair1seat
ob_chair1armrest.matrix_parent_inverse = Matrix(((4.0, 0.0, 0.0, 7.451e-09), (0.0, 4.255, 0.0, 0.1872), (0.0, 0.0, 1.0, -0.4638), (0.0, 0.0, 0.0, 1.0)))
ob_chair1armrest.location = (-5.588e-09, -0.044, 0.4638)
ob_chair1armrest.lineart.crease_threshold = 0.0
_m = ob_chair1armrest.modifiers.new('Mirror', 'MIRROR')
ob_chair1seatback.parent = ob_chair1seat
ob_chair1seatback.matrix_parent_inverse = Matrix(((4.0, 0.0, 0.0, 7.451e-09), (0.0, 4.255, 0.0, 0.1872), (0.0, 0.0, 1.0, -0.4638), (0.0, 0.0, 0.0, 1.0)))
ob_chair1seatback.location = (-1.863e-09, 0.2636, 0.7355)
ob_chair1seatback.rotation_euler = (1.571, -0.0, 0.0)
ob_chair1seatback.lineart.crease_threshold = 0.0
_m = ob_chair1seatback.modifiers.new('Mirror', 'MIRROR')
ob_chairwheel_001.parent = ob_chairbase
ob_chairwheel_001.location = (5.96e-08, 0.2801, 0.03003)
ob_chairwheel_001.rotation_euler = (4.768e-07, 1.571, 0.0)
ob_chairwheel_001.lineart.crease_threshold = 0.0
ob_chairwheel.parent = ob_chairbase
ob_chairwheel.location = (-0.2664, 0.08655, 0.03003)
ob_chairwheel.rotation_euler = (-1.257, 1.571, 0.0)
ob_chairwheel.lineart.crease_threshold = 0.0
ob_chairwheel_004.parent = ob_chairbase
ob_chairwheel_004.location = (-0.1646, -0.2266, 0.03003)
ob_chairwheel_004.rotation_euler = (-2.513, 1.571, 0.0)
ob_chairwheel_004.lineart.crease_threshold = 0.0
ob_chairwheel_003.parent = ob_chairbase
ob_chairwheel_003.location = (0.1646, -0.2266, 0.03003)
ob_chairwheel_003.rotation_euler = (2.513, 1.571, 0.0)
ob_chairwheel_003.lineart.crease_threshold = 0.0
ob_chairwheel_002.parent = ob_chairbase
ob_chairwheel_002.location = (0.2664, 0.08655, 0.03003)
ob_chairwheel_002.rotation_euler = (1.257, 1.571, 0.0)
ob_chairwheel_002.lineart.crease_threshold = 0.0

# ---- collection membership
col_collection_1.objects.link(ob_chairbase)
col_collection_1.objects.link(ob_cylinder)
col_collection_1.objects.link(ob_chair1seat)
col_collection_1.objects.link(ob_seatmetalbase)
col_collection_1.objects.link(ob_seatbase)
col_collection_1.objects.link(ob_chair1armrest)
col_collection_1.objects.link(ob_chair1seatback)
col_collection_1.objects.link(ob_chairwheel_001)
col_collection_1.objects.link(ob_chairwheel)
col_collection_1.objects.link(ob_chairwheel_004)
col_collection_1.objects.link(ob_chairwheel_003)
col_collection_1.objects.link(ob_chairwheel_002)

# ---- scene / render settings (as saved in the file)
scene.frame_start = 1; scene.frame_end = 250; scene.frame_set(1)
scene.render.engine = 'BLENDER_EEVEE_NEXT'
scene.render.resolution_percentage = 50
scene.render.dither_intensity = 0.0
scene.cycles.use_denoising = False
scene.cycles.samples = 128
scene.cycles.sampling_pattern = 'TABULATED_SOBOL'
scene.cycles.light_sampling_threshold = 0.0
scene.cycles.use_adaptive_sampling = False
scene.cycles.use_light_tree = False
scene.cycles.blur_glossy = 0.0
scene.cycles.sample_clamp_indirect = 0.0
scene.view_settings.view_transform = 'Standard'
bpy.context.view_layer.update()

# ---- added for rendering (the .blend has no active camera and no usable light): camera, sun
cam_auto = bpy.data.cameras.new('AutoCamera')
cam_auto.lens = 50.0
cam_auto.sensor_width = 36.0
cam_auto.clip_end = 1000.0
ob_auto_camera = bpy.data.objects.new('AutoCamera', cam_auto)
scene.collection.objects.link(ob_auto_camera)
ob_auto_camera.location = (1.14312, -1.35655, 1.34369)
ob_auto_camera.rotation_euler = (1.09748, -7.21219e-08, 0.694738)
scene.camera = ob_auto_camera
light_auto_sun = bpy.data.lights.new('AutoSun', 'SUN')
light_auto_sun.energy = 3.0
light_auto_sun.angle = 0.0523599
ob_auto_sun = bpy.data.objects.new('AutoSun', light_auto_sun)
scene.collection.objects.link(ob_auto_sun)
ob_auto_sun.rotation_euler = (0.872665, 0.174533, 0.523599)
bpy.context.view_layer.update()
